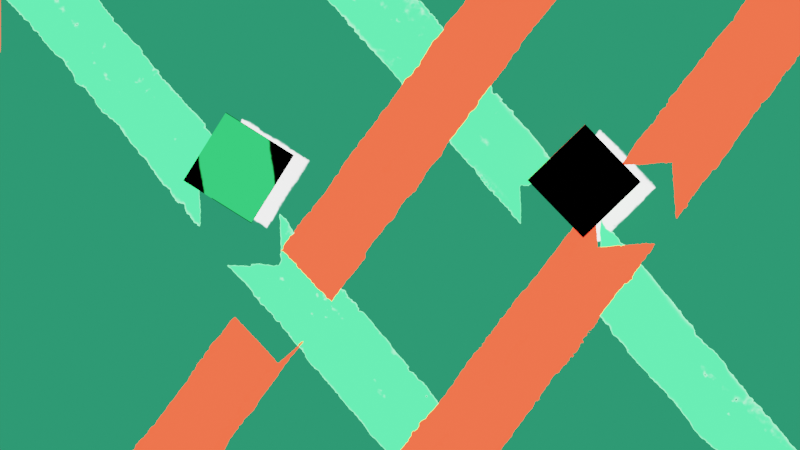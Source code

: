 # Source: prueba1.blend  (saved by Blender 3.6.13; exported with 4.5.12 LTS)
import bpy
from mathutils import Matrix  # noqa: F401  (used for matrix-valued properties, if any)

bpy.ops.wm.read_factory_settings(use_empty=True)
scene = bpy.context.scene
scene.name = 'Scene'

# ---- collections
col_collection = bpy.data.collections.new('Collection'); scene.collection.children.link(col_collection)
col_collision = bpy.data.collections.new('collision'); col_collection.children.link(col_collision)
col_collision.hide_render = True

# ---- images (referenced by path relative to the original .blend; pixels are not part of the script)
import os
ASSET_DIR = os.environ.get("B2B_ASSET_DIR", "")  # directory of the original .blend (textures are referenced by path, not embedded)
HERE = os.path.dirname(os.path.abspath(__file__))  # packed textures are extracted next to this script under _unpacked/

def load_image(name, relpath, width, height, colorspace="sRGB"):
    """Load a texture the original file referenced (path relative to the .blend, or extracted next to this script)."""
    p = next((c for c in (os.path.join(HERE, relpath), os.path.join(ASSET_DIR, relpath)) if relpath and os.path.exists(c)), "")
    if p:
        img = bpy.data.images.load(p, check_existing=True)
        img.name = name
    else:  # same state as the original file: an image datablock whose file is absent (Cycles renders it pink)
        img = bpy.data.images.new(name, width, height)
        img.source = "FILE"
        img.filepath = "//" + (relpath or name)
    img.colorspace_settings.name = colorspace
    return img
img_floor_color_1 = load_image('floor_color_1', '_unpacked/floor_color_1.1977ebe5.png', 1920, 1080, 'sRGB')
img_floor_color_2 = load_image('floor_color_2', '_unpacked/floor_color_2.4af89c8e.png', 1920, 1080, 'sRGB')
img_floor_color_3 = load_image('floor_color_3', '_unpacked/floor_color_3.dbdc1468.png', 1920, 1080, 'sRGB')
img_cube2_color2 = load_image('cube2_color2', '_unpacked/cube2_color2.e7290db5.png', 1024, 1024, 'sRGB')
img_cube_2_color_1 = load_image('cube_2_color_1', '_unpacked/cube_2_color_1.b39fc617.png', 1024, 1024, 'sRGB')
img_cube1_color_1 = load_image('cube1_color_1', '_unpacked/cube1_color_1.3f187c2c.png', 1024, 1024, 'sRGB')
img_cube1_color_2 = load_image('cube1_color_2', '_unpacked/cube1_color_2.746c4f24.png', 1024, 1024, 'sRGB')

# ---- materials (node trees are filled in below, after node groups)
mat_floor_colors = bpy.data.materials.new('floor_colors')
mat_floor_colors.use_transparent_shadow = False
mat_cube2_colorsteps = bpy.data.materials.new('cube2_colorsteps')
mat_cube2_colorsteps.use_transparent_shadow = False
mat_cube1_colorsteps = bpy.data.materials.new('cube1_colorsteps')
mat_cube1_colorsteps.use_transparent_shadow = False

# ---- material node trees
mat_floor_colors.use_nodes = True; mat_floor_colors.node_tree.nodes.clear()
_N = mat_floor_colors.node_tree.nodes; _L = mat_floor_colors.node_tree.links
n0 = _N.new('ShaderNodeMixShader'); n0.name = 'Mix Shader'; n0.location = (-229, 299)
n1 = _N.new('ShaderNodeTexImage'); n1.name = 'Image Texture'; n1.location = (-1081, 75)
n1.image = img_floor_color_1
n2 = _N.new('ShaderNodeMath'); n2.name = 'Math.002'; n2.location = (-660, -270)
n2.operation = 'ROUND'
n3 = _N.new('ShaderNodeValue'); n3.name = 'Value.001'; n3.location = (-818, 588)
n3.label = 'Step_v'
n3.outputs[0].default_value = 4.4
n4 = _N.new('ShaderNodeTexImage'); n4.name = 'Image Texture.001'; n4.location = (-962, -223)
n4.image = img_floor_color_2
n5 = _N.new('ShaderNodeMath'); n5.name = 'Math.003'; n5.location = (87, 601)
n5.operation = 'GREATER_THAN'
n5.inputs[1].default_value = 3.0
n6 = _N.new('ShaderNodeMath'); n6.name = 'Math.001'; n6.location = (-267, 478)
n6.operation = 'GREATER_THAN'
n6.inputs[1].default_value = 2.0
n7 = _N.new('ShaderNodeMath'); n7.name = 'Math'; n7.location = (-583, 498)
n7.operation = 'GREATER_THAN'
n7.inputs[1].default_value = 1.0
n8 = _N.new('ShaderNodeOutputMaterial'); n8.name = 'Material Output'; n8.location = (787, 254)
n9 = _N.new('ShaderNodeMixShader'); n9.name = 'Mix Shader.001'; n9.location = (324, 316)
n9.width = 151
n10 = _N.new('ShaderNodeMixShader'); n10.name = 'Mix Shader.002'; n10.location = (555, 334)
n10.width = 151
n11 = _N.new('ShaderNodeMix'); n11.name = 'Mix'; n11.location = (-547, -23)
n11.data_type = 'RGBA'
n12 = _N.new('ShaderNodeSeparateColor'); n12.name = 'Separate RGB'; n12.location = (-390, -148)
n13 = _N.new('ShaderNodeMath'); n13.name = 'Math.005'; n13.location = (-218, -152)
n14 = _N.new('ShaderNodeMath'); n14.name = 'Math.006'; n14.location = (-219, -316)
n15 = _N.new('ShaderNodeMath'); n15.name = 'Math.004'; n15.location = (-51, -275)
n15.operation = 'GREATER_THAN'
n15.use_clamp = True
n15.inputs[1].default_value = 1.6
n16 = _N.new('ShaderNodeBsdfPrincipled'); n16.name = 'Principled BSDF.003'; n16.location = (452, 196)
n16.distribution = 'GGX'
n16.subsurface_method = 'BURLEY'
n16.inputs[1].default_value = 1.0
n16.inputs[3].default_value = 1.45
n16.inputs[27].default_value = (0.0, 0.0, 0.0, 1.0)
n16.inputs[28].default_value = 1.0
n17 = _N.new('ShaderNodeMix'); n17.name = 'Mix.001'; n17.location = (290, -104)
n17.data_type = 'RGBA'
n18 = _N.new('ShaderNodeTexImage'); n18.name = 'Image Texture.002'; n18.location = (93, -452)
n18.image = img_floor_color_3
n19 = _N.new('ShaderNodeBsdfPrincipled'); n19.name = 'Principled BSDF.002'; n19.location = (-234, 51)
n19.hide = True
n19.distribution = 'GGX'
n19.subsurface_method = 'BURLEY'
n19.inputs[1].default_value = 1.0
n19.inputs[3].default_value = 1.45
n19.inputs[27].default_value = (0.0, 0.0, 0.0, 1.0)
n19.inputs[28].default_value = 1.0
n20 = _N.new('ShaderNodeBsdfPrincipled'); n20.name = 'Principled BSDF.001'; n20.location = (-662, 129)
n20.hide = True
n20.distribution = 'GGX'
n20.subsurface_method = 'BURLEY'
n20.inputs[1].default_value = 1.0
n20.inputs[3].default_value = 1.45
n20.inputs[27].default_value = (0.0, 0.0, 0.0, 1.0)
n20.inputs[28].default_value = 1.0
n21 = _N.new('ShaderNodeBsdfPrincipled'); n21.name = 'Principled BSDF'; n21.location = (-992, 294)
n21.hide = True
n21.distribution = 'GGX'
n21.subsurface_method = 'BURLEY'
n21.inputs[1].default_value = 1.0
n21.inputs[3].default_value = 1.45
n21.inputs[27].default_value = (0.0, 0.0, 0.0, 1.0)
n21.inputs[28].default_value = 1.0
_L.new(n3.outputs[0], n7.inputs[0])
_L.new(n7.outputs[0], n0.inputs[0])
_L.new(n0.outputs[0], n9.inputs[1])
_L.new(n6.outputs[0], n9.inputs[0])
_L.new(n3.outputs[0], n6.inputs[0])
_L.new(n10.outputs[0], n8.inputs[0])
_L.new(n21.outputs[0], n0.inputs[1])
_L.new(n20.outputs[0], n0.inputs[2])
_L.new(n1.outputs[0], n20.inputs[0])
_L.new(n4.outputs[0], n11.inputs[7])
_L.new(n11.outputs[2], n19.inputs[0])
_L.new(n1.outputs[0], n11.inputs[6])
_L.new(n4.outputs[1], n2.inputs[0])
_L.new(n2.outputs[0], n11.inputs[0])
_L.new(n3.outputs[0], n5.inputs[0])
_L.new(n9.outputs[0], n10.inputs[1])
_L.new(n5.outputs[0], n10.inputs[0])
_L.new(n19.outputs[0], n9.inputs[2])
_L.new(n16.outputs[0], n10.inputs[2])
_L.new(n17.outputs[2], n16.inputs[0])
_L.new(n11.outputs[2], n12.inputs[0])
_L.new(n12.outputs[0], n13.inputs[0])
_L.new(n12.outputs[1], n13.inputs[1])
_L.new(n13.outputs[0], n14.inputs[0])
_L.new(n12.outputs[2], n14.inputs[1])
_L.new(n14.outputs[0], n15.inputs[0])
_L.new(n15.outputs[0], n17.inputs[0])
_L.new(n11.outputs[2], n17.inputs[6])
_L.new(n18.outputs[0], n17.inputs[7])
n8.is_active_output = True
mat_cube2_colorsteps.use_nodes = True; mat_cube2_colorsteps.node_tree.nodes.clear()
_N = mat_cube2_colorsteps.node_tree.nodes; _L = mat_cube2_colorsteps.node_tree.links
n0 = _N.new('ShaderNodeOutputMaterial'); n0.name = 'Material Output'; n0.location = (905, 414)
n1 = _N.new('ShaderNodeMixShader'); n1.name = 'Mix Shader.001'; n1.location = (581, 349)
n2 = _N.new('ShaderNodeMixShader'); n2.name = 'Mix Shader'; n2.location = (340, 339)
n3 = _N.new('ShaderNodeRGB'); n3.name = 'RGB'; n3.location = (-287, 358)
n3.outputs[0].default_value = (0.0, 0.0, 0.0, 1.0)
n4 = _N.new('ShaderNodeTexImage'); n4.name = 'Image Texture.001'; n4.location = (194, 139)
n4.image = img_cube2_color2
n5 = _N.new('ShaderNodeValue'); n5.name = 'Value.001'; n5.location = (-107, 485)
n5.label = 'Step_v'
n5.outputs[0].default_value = 5.6
n6 = _N.new('ShaderNodeMath'); n6.name = 'Math'; n6.location = (125, 469)
n6.operation = 'GREATER_THAN'
n6.inputs[1].default_value = 1.0
n7 = _N.new('ShaderNodeMath'); n7.name = 'Math.001'; n7.location = (309, 655)
n7.operation = 'GREATER_THAN'
n7.inputs[1].default_value = 2.0
n8 = _N.new('ShaderNodeTexImage'); n8.name = 'Image Texture'; n8.location = (-117, 231)
n8.image = img_cube_2_color_1
_L.new(n3.outputs[0], n2.inputs[1])
_L.new(n1.outputs[0], n0.inputs[0])
_L.new(n8.outputs[0], n2.inputs[2])
_L.new(n5.outputs[0], n6.inputs[0])
_L.new(n6.outputs[0], n2.inputs[0])
_L.new(n2.outputs[0], n1.inputs[1])
_L.new(n7.outputs[0], n1.inputs[0])
_L.new(n5.outputs[0], n7.inputs[0])
_L.new(n4.outputs[0], n1.inputs[2])
n0.is_active_output = True
mat_cube1_colorsteps.use_nodes = True; mat_cube1_colorsteps.node_tree.nodes.clear()
_N = mat_cube1_colorsteps.node_tree.nodes; _L = mat_cube1_colorsteps.node_tree.links
n0 = _N.new('ShaderNodeOutputMaterial'); n0.name = 'Material Output'; n0.location = (905, 414)
n1 = _N.new('ShaderNodeMixShader'); n1.name = 'Mix Shader.001'; n1.location = (695, 340)
n2 = _N.new('ShaderNodeMixShader'); n2.name = 'Mix Shader'; n2.location = (388, 339)
n3 = _N.new('ShaderNodeValue'); n3.name = 'Value.001'; n3.location = (-51, 566)
n3.label = 'Step_v'
n3.outputs[0].default_value = 6.3
n4 = _N.new('ShaderNodeMath'); n4.name = 'Math.001'; n4.location = (391, 657)
n4.operation = 'GREATER_THAN'
n4.inputs[1].default_value = 1.8
n5 = _N.new('ShaderNodeMath'); n5.name = 'Math'; n5.location = (167, 537)
n5.operation = 'GREATER_THAN'
n5.inputs[1].default_value = 1.0
n6 = _N.new('ShaderNodeRGB'); n6.name = 'RGB'; n6.location = (-243, 448)
n6.outputs[0].default_value = (0.0, 0.0, 0.0, 1.0)
n7 = _N.new('ShaderNodeTexImage'); n7.name = 'Image Texture'; n7.location = (276, 162)
n7.width = 301
n7.image = img_cube1_color_1
n8 = _N.new('ShaderNodeTexImage'); n8.name = 'Image Texture.001'; n8.location = (-235, 228)
n8.width = 397
n8.image = img_cube1_color_2
_L.new(n6.outputs[0], n2.inputs[1])
_L.new(n1.outputs[0], n0.inputs[0])
_L.new(n3.outputs[0], n5.inputs[0])
_L.new(n5.outputs[0], n2.inputs[0])
_L.new(n2.outputs[0], n1.inputs[1])
_L.new(n4.outputs[0], n1.inputs[0])
_L.new(n3.outputs[0], n4.inputs[0])
_L.new(n7.outputs[0], n1.inputs[2])
_L.new(n8.outputs[0], n2.inputs[2])
n0.is_active_output = True

# ---- world
world_world = bpy.data.worlds.new('World'); scene.world = world_world
world_world.use_nodes = True; world_world.node_tree.nodes.clear()
_N = world_world.node_tree.nodes; _L = world_world.node_tree.links
n0 = _N.new('ShaderNodeOutputWorld'); n0.name = 'World Output'; n0.location = (300, 300)
n1 = _N.new('ShaderNodeBackground'); n1.name = 'Background'; n1.location = (10, 300)
n1.inputs[0].default_value = (0.05088, 0.05088, 0.05088, 1.0)
_L.new(n1.outputs[0], n0.inputs[0])
n0.is_active_output = True
world_world.color = (0.05088, 0.05088, 0.05088)
world_world.use_sun_shadow = False
world_world.sun_shadow_jitter_overblur = 0.0

# ---- cameras
cam_camera = bpy.data.cameras.new('Camera')
cam_camera.clip_start = 400.0
cam_camera.clip_end = 600.0
cam_camera.lens = 1801.0
cam_camera.ortho_scale = 7.314

# ---- lights
light_sun = bpy.data.lights.new('Sun', 'SUN')
light_sun.transmission_factor = 0.0
light_sun.energy = 2.37
light_sun.shadow_soft_size = 0.125
light_sun.shadow_cascade_max_distance = 600.0

# ---- meshes
me_plane = bpy.data.meshes.new('Plane')
me_plane.from_pydata([(-5.0, -5.0, 0.0), (5.0, -5.0, 0.0), (-5.0, 5.0, 0.0), (5.0, 5.0, 0.0)], [], [(0, 1, 3, 2)])
_uv = me_plane.uv_layers.new(name='UVMap')
_uv.uv.foreach_set('vector', [0.0, 0.0, 1.0, 0.0, 1.0, 1.0, 0.0, 1.0])
me_plane.materials.append(mat_floor_colors)
me_plane.use_remesh_fix_poles = True
me_plane.use_remesh_preserve_attributes = False
me_plane.update()
me_cube_002 = bpy.data.meshes.new('Cube.002')
me_cube_002.from_pydata([(-0.5, -0.5, -0.5), (-0.5, -0.5, 0.5), (-0.5, 0.5, -0.5), (-0.5, 0.5, 0.5), (0.5, -0.5, -0.5), (0.5, -0.5, 0.5), (0.5, 0.5, -0.5), (0.5, 0.5, 0.5)], [], [(0, 1, 3, 2), (2, 3, 7, 6), (6, 7, 5, 4), (4, 5, 1, 0), (2, 6, 4, 0), (7, 3, 1, 5)])
_uv = me_cube_002.uv_layers.new(name='UVMap')
_uv.uv.foreach_set('vector', [0.375, 0.0, 0.625, 0.0, 0.625, 0.25, 0.375, 0.25, 0.375, 0.25, 0.625, 0.25, 0.625, 0.5, 0.375, 0.5, 0.375, 0.5, 0.625, 0.5, 0.625, 0.75, 0.375, 0.75, 0.375, 0.75, 0.625, 0.75, 0.625, 1.0, 0.375, 1.0, 0.125, 0.5, 0.375, 0.5, 0.375, 0.75, 0.125, 0.75, 0.625, 0.5, 0.875, 0.5, 0.875, 0.75, 0.625, 0.75])
me_cube_002.materials.append(mat_cube2_colorsteps)
me_cube_002.use_remesh_fix_poles = True
me_cube_002.use_remesh_preserve_attributes = False
me_cube_002.use_paint_bone_selection = False
me_cube_002.use_paint_mask = True
me_cube_002.update()
me_cube_001 = bpy.data.meshes.new('Cube.001')
me_cube_001.from_pydata([(-0.5, -0.5, -0.5), (-0.5, -0.5, 0.5), (-0.5, 0.5, -0.5), (-0.5, 0.5, 0.5), (0.5, -0.5, -0.5), (0.5, -0.5, 0.5), (0.5, 0.5, -0.5), (0.5, 0.5, 0.5)], [], [(0, 1, 3, 2), (2, 3, 7, 6), (6, 7, 5, 4), (4, 5, 1, 0), (2, 6, 4, 0), (7, 3, 1, 5)])
_uv = me_cube_001.uv_layers.new(name='UVMap')
_uv.uv.foreach_set('vector', [1.0, 0.0, 1.0, 0.3333, 0.6667, 0.3333, 0.6667, 0.0, 0.3333, 0.0, 0.3333, 0.3333, 0.0, 0.3333, 0.0, 0.0, 0.3333, 0.3333, 0.3333, 0.6667, 0.0, 0.6667, 0.0, 0.3333, 0.6667, 0.0, 0.6667, 0.3333, 0.3333, 0.3333, 0.3333, 0.0, 0.3333, 0.3333, 0.6667, 0.3333, 0.6667, 0.6667, 0.3333, 0.6667, 0.0, 0.6667, 0.3333, 0.6667, 0.3333, 1.0, 0.0, 1.0])
me_cube_001.materials.append(mat_cube1_colorsteps)
me_cube_001.use_remesh_fix_poles = True
me_cube_001.use_remesh_preserve_attributes = False
me_cube_001.use_paint_bone_selection = False
me_cube_001.use_paint_mask = True
me_cube_001.update()
me_plane_001 = bpy.data.meshes.new('Plane.001')
me_plane_001.from_pydata([(-5.0, -5.0, 0.0), (5.0, -5.0, 0.0), (-5.0, 5.0, 0.0), (5.0, 5.0, 0.0)], [], [(0, 1, 3, 2)])
_uv = me_plane_001.uv_layers.new(name='UVMap')
_uv.uv.foreach_set('vector', [0.0, 0.0, 1.0, 0.0, 1.0, 1.0, 0.0, 1.0])
me_plane_001.use_remesh_fix_poles = True
me_plane_001.use_remesh_preserve_attributes = False
me_plane_001.update()
me_plane_002 = bpy.data.meshes.new('Plane.002')
me_plane_002.from_pydata([(-5.0, -5.0, 0.0), (5.0, -5.0, 0.0), (-5.0, 5.0, 0.0), (5.0, 5.0, 0.0)], [], [(0, 1, 3, 2)])
_uv = me_plane_002.uv_layers.new(name='UVMap')
_uv.uv.foreach_set('vector', [0.0, 0.0, 1.0, 0.0, 1.0, 1.0, 0.0, 1.0])
me_plane_002.use_remesh_fix_poles = True
me_plane_002.use_remesh_preserve_attributes = False
me_plane_002.update()
me_plane_003 = bpy.data.meshes.new('Plane.003')
me_plane_003.from_pydata([(-5.0, -5.0, 0.0), (5.0, -5.0, 0.0), (-5.0, 5.0, 0.0), (5.0, 5.0, 0.0)], [], [(0, 1, 3, 2)])
_uv = me_plane_003.uv_layers.new(name='UVMap')
_uv.uv.foreach_set('vector', [0.0, 0.0, 1.0, 0.0, 1.0, 1.0, 0.0, 1.0])
me_plane_003.use_remesh_fix_poles = True
me_plane_003.use_remesh_preserve_attributes = False
me_plane_003.update()
me_plane_004 = bpy.data.meshes.new('Plane.004')
me_plane_004.from_pydata([(-5.0, -5.0, 0.0), (5.0, -5.0, 0.0), (-5.0, 5.0, 0.0), (5.0, 5.0, 0.0)], [], [(0, 1, 3, 2)])
_uv = me_plane_004.uv_layers.new(name='UVMap')
_uv.uv.foreach_set('vector', [0.0, 0.0, 1.0, 0.0, 1.0, 1.0, 0.0, 1.0])
me_plane_004.use_remesh_fix_poles = True
me_plane_004.use_remesh_preserve_attributes = False
me_plane_004.update()
me_plane_005 = bpy.data.meshes.new('Plane.005')
me_plane_005.from_pydata([(-5.0, -5.0, 0.0), (5.0, -5.0, 0.0), (-5.0, 5.0, 0.0), (5.0, 5.0, 0.0)], [], [(0, 1, 3, 2)])
_uv = me_plane_005.uv_layers.new(name='UVMap')
_uv.uv.foreach_set('vector', [0.0, 0.0, 1.0, 0.0, 1.0, 1.0, 0.0, 1.0])
me_plane_005.use_remesh_fix_poles = True
me_plane_005.use_remesh_preserve_attributes = False
me_plane_005.update()

# ---- objects
ob_camera = bpy.data.objects.new('Camera', cam_camera)
ob_plane = bpy.data.objects.new('Plane', me_plane)
ob_cube = bpy.data.objects.new('Cube', me_cube_002)
ob_sun = bpy.data.objects.new('Sun', light_sun)
ob_cube_001 = bpy.data.objects.new('Cube.001', me_cube_001)
ob_floor = bpy.data.objects.new('floor', me_plane_001)
ob_plane_001 = bpy.data.objects.new('Plane.001', me_plane_002)
ob_plane_002 = bpy.data.objects.new('Plane.002', me_plane_003)
ob_plane_003 = bpy.data.objects.new('Plane.003', me_plane_004)
ob_plane_004 = bpy.data.objects.new('Plane.004', me_plane_005)
ob_floor_001 = bpy.data.objects.new('floor.001', me_plane_001)

# ---- transforms, parenting, visibility, modifiers, constraints
ob_camera.location = (0.0, 0.0, 500.0)
ob_camera.lock_rotations_4d = False
ob_camera.empty_display_type = 'ARROWS'
ob_camera.color = (0.0, 0.0, 0.0, 0.0)
ob_camera.display_type = 'WIRE'
ob_camera.lineart.crease_threshold = 0.0
ob_plane.location = (0.0, 0.0, 0.0)
ob_plane.scale = (1.0, 0.5677, 1.0)
ob_cube.location = (2.299, 0.549, 0.5)
ob_cube.rotation_euler = (-1.571, 3.142, 3.91)
ob_cube.lock_rotation = (True, True, True)
ob_sun.location = (0.0, 0.0, 0.0)
ob_cube_001.location = (-2.014, 0.7138, 0.5)
ob_cube_001.rotation_euler = (0.0, 0.0, 2.582)
ob_floor.location = (0.0, 0.0, 0.0)
ob_floor.hide_render = True
ob_plane_001.location = (0.0, 3.0, 0.0)
ob_plane_001.rotation_euler = (1.571, 0.0, 0.0)
ob_plane_001.hide_render = True
ob_plane_002.location = (0.0, -3.0, 0.0)
ob_plane_002.rotation_euler = (-1.571, 0.0, 0.0)
ob_plane_002.hide_render = True
ob_plane_003.location = (-5.0, 0.0, 0.0)
ob_plane_003.rotation_euler = (0.0, 1.571, 0.0)
ob_plane_004.location = (5.0, 0.0, 0.0)
ob_plane_004.rotation_euler = (0.0, -1.571, 0.0)
ob_floor_001.location = (0.0, 0.0, 8.624)
ob_floor_001.hide_render = True

# ---- collection membership
col_collection.objects.link(ob_camera)
col_collection.objects.link(ob_plane)
col_collection.objects.link(ob_cube)
col_collection.objects.link(ob_sun)
col_collection.objects.link(ob_cube_001)
col_collision.objects.link(ob_floor)
col_collision.objects.link(ob_plane_001)
col_collision.objects.link(ob_plane_002)
col_collision.objects.link(ob_plane_003)
col_collision.objects.link(ob_plane_004)
col_collision.objects.link(ob_floor_001)

# ---- scene / render settings (as saved in the file)
scene.camera = ob_camera
scene.frame_start = 1; scene.frame_end = 260; scene.frame_set(248)
scene.render.engine = 'BLENDER_EEVEE_NEXT'
scene.render.image_settings.file_format = 'FFMPEG'
scene.render.image_settings.color_mode = 'RGB'
scene.cycles.use_denoising = False
scene.cycles.samples = 128
scene.cycles.sampling_pattern = 'TABULATED_SOBOL'
scene.cycles.use_adaptive_sampling = False
scene.cycles.use_light_tree = False
scene.view_settings.view_transform = 'Filmic'
bpy.context.view_layer.update()
